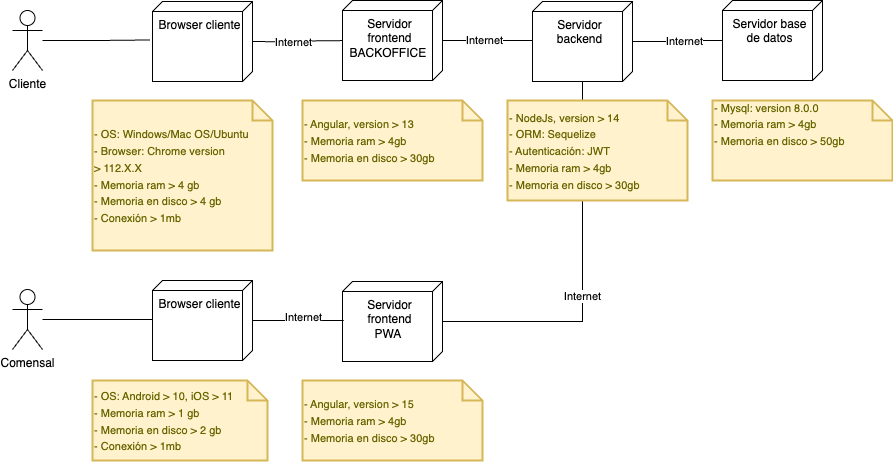

The diagram above was exported from draw.io. Its source (the exported page's mxGraphModel, read from the mxfile embedded in the PNG):
<mxGraphModel dx="2074" dy="1188" grid="1" gridSize="10" guides="1" tooltips="1" connect="1" arrows="1" fold="1" page="1" pageScale="1" pageWidth="1200" pageHeight="1600" math="0" shadow="0">
  <root>
    <mxCell id="0" />
    <mxCell id="1" parent="0" />
    <mxCell id="ywyfxYKMyuTLGuC0aq_W-6" value="&lt;font style=&quot;font-size: 11px;&quot;&gt;- OS: Windows/Mac OS/Ubuntu&lt;br&gt;- Browser: Chrome version &amp;gt;&amp;nbsp;112.X.X&lt;br&gt;- Memoria ram &amp;gt; 4 gb&lt;br&gt;- Memoria en disco &amp;gt; 4 gb&lt;br&gt;- Conexión &amp;gt; 1mb&lt;br&gt;&lt;/font&gt;" style="shape=note;strokeWidth=2;fontSize=14;size=20;whiteSpace=wrap;html=1;fillColor=#fff2cc;strokeColor=#d6b656;fontColor=#666600;align=left;" parent="1" vertex="1">
      <mxGeometry x="140" y="130" width="180" height="150" as="geometry" />
    </mxCell>
    <mxCell id="ywyfxYKMyuTLGuC0aq_W-16" value="&lt;font style=&quot;font-size: 11px;&quot;&gt;- Mysql: version 8.0.0&lt;br&gt;- Memoria ram &amp;gt; 4gb&amp;nbsp;&lt;br style=&quot;border-color: var(--border-color);&quot;&gt;- Memoria en disco &amp;gt; 50gb&lt;br&gt;&lt;br&gt;&lt;br&gt;&lt;/font&gt;" style="shape=note;strokeWidth=2;fontSize=14;size=20;whiteSpace=wrap;html=1;fillColor=#fff2cc;strokeColor=#d6b656;fontColor=#666600;align=left;" parent="1" vertex="1">
      <mxGeometry x="760" y="130" width="180" height="80" as="geometry" />
    </mxCell>
    <mxCell id="ywyfxYKMyuTLGuC0aq_W-22" value="&lt;font style=&quot;font-size: 11px;&quot;&gt;- OS: Android &amp;gt; 10, iOS &amp;gt; 11&lt;br&gt;- Memoria ram &amp;gt; 1 gb&lt;br&gt;- Memoria en disco &amp;gt; 2 gb&lt;br&gt;- Conexión &amp;gt; 1mb&lt;br&gt;&lt;/font&gt;" style="shape=note;strokeWidth=2;fontSize=14;size=20;whiteSpace=wrap;html=1;fillColor=#fff2cc;strokeColor=#d6b656;fontColor=#666600;align=left;" parent="1" vertex="1">
      <mxGeometry x="140" y="410" width="175" height="80" as="geometry" />
    </mxCell>
    <mxCell id="ywyfxYKMyuTLGuC0aq_W-31" value="&lt;font style=&quot;font-size: 11px;&quot;&gt;- Angular, version &amp;gt; 13&lt;br&gt;- Memoria ram &amp;gt; 4gb&amp;nbsp;&lt;br&gt;- Memoria en disco &amp;gt; 30gb&lt;br&gt;&lt;/font&gt;" style="shape=note;strokeWidth=2;fontSize=14;size=20;whiteSpace=wrap;html=1;fillColor=#fff2cc;strokeColor=#d6b656;fontColor=#666600;align=left;" parent="1" vertex="1">
      <mxGeometry x="350" y="130" width="180" height="80" as="geometry" />
    </mxCell>
    <mxCell id="uiQ3JneJ7CN_yE_90_AW-13" style="edgeStyle=orthogonalEdgeStyle;rounded=0;orthogonalLoop=1;jettySize=auto;html=1;entryX=0.5;entryY=0.9;entryDx=0;entryDy=0;entryPerimeter=0;" parent="1" edge="1">
      <mxGeometry relative="1" as="geometry">
        <mxPoint x="300" y="71" as="sourcePoint" />
        <mxPoint x="400" y="70" as="targetPoint" />
      </mxGeometry>
    </mxCell>
    <mxCell id="uiQ3JneJ7CN_yE_90_AW-14" value="Internet" style="edgeLabel;html=1;align=center;verticalAlign=middle;resizable=0;points=[];" parent="uiQ3JneJ7CN_yE_90_AW-13" connectable="0" vertex="1">
      <mxGeometry x="0.1502" y="-1" relative="1" as="geometry">
        <mxPoint x="-17" as="offset" />
      </mxGeometry>
    </mxCell>
    <mxCell id="uiQ3JneJ7CN_yE_90_AW-4" value="Browser cliente" style="verticalAlign=top;align=center;shape=cube;size=10;direction=south;html=1;boundedLbl=1;spacingLeft=5;whiteSpace=wrap;" parent="1" vertex="1">
      <mxGeometry x="200" y="31" width="100" height="80" as="geometry" />
    </mxCell>
    <mxCell id="uiQ3JneJ7CN_yE_90_AW-12" style="edgeStyle=orthogonalEdgeStyle;rounded=0;orthogonalLoop=1;jettySize=auto;html=1;entryX=0.481;entryY=1.024;entryDx=0;entryDy=0;entryPerimeter=0;endArrow=none;endFill=0;" parent="1" source="uiQ3JneJ7CN_yE_90_AW-5" target="uiQ3JneJ7CN_yE_90_AW-4" edge="1">
      <mxGeometry relative="1" as="geometry" />
    </mxCell>
    <mxCell id="uiQ3JneJ7CN_yE_90_AW-5" value="Cliente" style="shape=umlActor;verticalLabelPosition=bottom;verticalAlign=top;html=1;outlineConnect=0;" parent="1" vertex="1">
      <mxGeometry x="60" y="40" width="30" height="60" as="geometry" />
    </mxCell>
    <mxCell id="uiQ3JneJ7CN_yE_90_AW-15" style="edgeStyle=orthogonalEdgeStyle;rounded=0;orthogonalLoop=1;jettySize=auto;html=1;entryX=0.486;entryY=0.976;entryDx=0;entryDy=0;entryPerimeter=0;endArrow=none;endFill=0;" parent="1" source="uiQ3JneJ7CN_yE_90_AW-6" target="uiQ3JneJ7CN_yE_90_AW-7" edge="1">
      <mxGeometry relative="1" as="geometry" />
    </mxCell>
    <mxCell id="uiQ3JneJ7CN_yE_90_AW-16" value="Internet" style="edgeLabel;html=1;align=center;verticalAlign=middle;resizable=0;points=[];" parent="uiQ3JneJ7CN_yE_90_AW-15" connectable="0" vertex="1">
      <mxGeometry x="-0.0824" y="1" relative="1" as="geometry">
        <mxPoint x="-1" as="offset" />
      </mxGeometry>
    </mxCell>
    <mxCell id="uiQ3JneJ7CN_yE_90_AW-6" value="Servidor frontend&lt;br&gt;BACKOFFICE&amp;nbsp;" style="verticalAlign=top;align=center;shape=cube;size=10;direction=south;html=1;boundedLbl=1;spacingLeft=5;whiteSpace=wrap;" parent="1" vertex="1">
      <mxGeometry x="390" y="30" width="100" height="80" as="geometry" />
    </mxCell>
    <mxCell id="uiQ3JneJ7CN_yE_90_AW-17" style="edgeStyle=orthogonalEdgeStyle;rounded=0;orthogonalLoop=1;jettySize=auto;html=1;entryX=0.5;entryY=0.9;entryDx=0;entryDy=0;entryPerimeter=0;" parent="1" source="uiQ3JneJ7CN_yE_90_AW-7" target="uiQ3JneJ7CN_yE_90_AW-8" edge="1">
      <mxGeometry relative="1" as="geometry" />
    </mxCell>
    <mxCell id="uiQ3JneJ7CN_yE_90_AW-18" value="Internet" style="edgeLabel;html=1;align=center;verticalAlign=middle;resizable=0;points=[];" parent="uiQ3JneJ7CN_yE_90_AW-17" connectable="0" vertex="1">
      <mxGeometry x="0.2783" y="3" relative="1" as="geometry">
        <mxPoint x="-13" y="3" as="offset" />
      </mxGeometry>
    </mxCell>
    <mxCell id="uiQ3JneJ7CN_yE_90_AW-7" value="Servidor backend" style="verticalAlign=top;align=center;shape=cube;size=10;direction=south;html=1;boundedLbl=1;spacingLeft=5;whiteSpace=wrap;" parent="1" vertex="1">
      <mxGeometry x="580" y="31" width="100" height="80" as="geometry" />
    </mxCell>
    <mxCell id="uiQ3JneJ7CN_yE_90_AW-8" value="Servidor base de datos" style="verticalAlign=top;align=center;shape=cube;size=10;direction=south;html=1;boundedLbl=1;spacingLeft=5;whiteSpace=wrap;" parent="1" vertex="1">
      <mxGeometry x="770" y="30" width="100" height="80" as="geometry" />
    </mxCell>
    <mxCell id="uiQ3JneJ7CN_yE_90_AW-27" style="edgeStyle=orthogonalEdgeStyle;rounded=0;orthogonalLoop=1;jettySize=auto;html=1;entryX=0.486;entryY=0.987;entryDx=0;entryDy=0;entryPerimeter=0;endArrow=none;endFill=0;" parent="1" source="uiQ3JneJ7CN_yE_90_AW-9" target="uiQ3JneJ7CN_yE_90_AW-23" edge="1">
      <mxGeometry relative="1" as="geometry" />
    </mxCell>
    <mxCell id="uiQ3JneJ7CN_yE_90_AW-9" value="Comensal" style="shape=umlActor;verticalLabelPosition=bottom;verticalAlign=top;html=1;outlineConnect=0;" parent="1" vertex="1">
      <mxGeometry x="60" y="319" width="30" height="60" as="geometry" />
    </mxCell>
    <mxCell id="uiQ3JneJ7CN_yE_90_AW-28" style="edgeStyle=orthogonalEdgeStyle;rounded=0;orthogonalLoop=1;jettySize=auto;html=1;endArrow=none;endFill=0;" parent="1" source="uiQ3JneJ7CN_yE_90_AW-20" target="uiQ3JneJ7CN_yE_90_AW-7" edge="1">
      <mxGeometry relative="1" as="geometry" />
    </mxCell>
    <mxCell id="uiQ3JneJ7CN_yE_90_AW-29" value="Internet" style="edgeLabel;html=1;align=center;verticalAlign=middle;resizable=0;points=[];" parent="uiQ3JneJ7CN_yE_90_AW-28" connectable="0" vertex="1">
      <mxGeometry x="-0.1271" y="1" relative="1" as="geometry">
        <mxPoint as="offset" />
      </mxGeometry>
    </mxCell>
    <mxCell id="uiQ3JneJ7CN_yE_90_AW-20" value="Servidor frontend&lt;br&gt;PWA&amp;nbsp;" style="verticalAlign=top;align=center;shape=cube;size=10;direction=south;html=1;boundedLbl=1;spacingLeft=5;whiteSpace=wrap;" parent="1" vertex="1">
      <mxGeometry x="390" y="311" width="100" height="80" as="geometry" />
    </mxCell>
    <mxCell id="uiQ3JneJ7CN_yE_90_AW-24" style="edgeStyle=orthogonalEdgeStyle;rounded=0;orthogonalLoop=1;jettySize=auto;html=1;entryX=0.486;entryY=0.987;entryDx=0;entryDy=0;entryPerimeter=0;endArrow=none;endFill=0;" parent="1" source="uiQ3JneJ7CN_yE_90_AW-23" target="uiQ3JneJ7CN_yE_90_AW-20" edge="1">
      <mxGeometry relative="1" as="geometry" />
    </mxCell>
    <mxCell id="uiQ3JneJ7CN_yE_90_AW-25" value="Internet" style="edgeLabel;html=1;align=center;verticalAlign=middle;resizable=0;points=[];" parent="uiQ3JneJ7CN_yE_90_AW-24" connectable="0" vertex="1">
      <mxGeometry x="0.1114" y="3" relative="1" as="geometry">
        <mxPoint as="offset" />
      </mxGeometry>
    </mxCell>
    <mxCell id="uiQ3JneJ7CN_yE_90_AW-23" value="Browser cliente" style="verticalAlign=top;align=center;shape=cube;size=10;direction=south;html=1;boundedLbl=1;spacingLeft=5;whiteSpace=wrap;" parent="1" vertex="1">
      <mxGeometry x="200" y="310" width="100" height="80" as="geometry" />
    </mxCell>
    <mxCell id="uiQ3JneJ7CN_yE_90_AW-30" value="&lt;font style=&quot;font-size: 11px;&quot;&gt;- Angular, version &amp;gt; 15&lt;br&gt;- Memoria ram &amp;gt; 4gb&amp;nbsp;&lt;br&gt;- Memoria en disco &amp;gt; 30gb&lt;br&gt;&lt;/font&gt;" style="shape=note;strokeWidth=2;fontSize=14;size=20;whiteSpace=wrap;html=1;fillColor=#fff2cc;strokeColor=#d6b656;fontColor=#666600;align=left;" parent="1" vertex="1">
      <mxGeometry x="350" y="410" width="180" height="80" as="geometry" />
    </mxCell>
    <mxCell id="ywyfxYKMyuTLGuC0aq_W-19" value="&lt;font style=&quot;font-size: 11px;&quot;&gt;- NodeJs, version &amp;gt; 14&lt;br&gt;- ORM: Sequelize&lt;br&gt;- Autenticación: JWT&lt;br&gt;- Memoria ram &amp;gt; 4gb&amp;nbsp;&lt;br style=&quot;border-color: var(--border-color);&quot;&gt;- Memoria en disco &amp;gt; 30gb&lt;br&gt;&lt;/font&gt;" style="shape=note;strokeWidth=2;fontSize=14;size=20;whiteSpace=wrap;html=1;fillColor=#fff2cc;strokeColor=#d6b656;fontColor=#666600;align=left;" parent="1" vertex="1">
      <mxGeometry x="555" y="130" width="180" height="100" as="geometry" />
    </mxCell>
  </root>
</mxGraphModel>